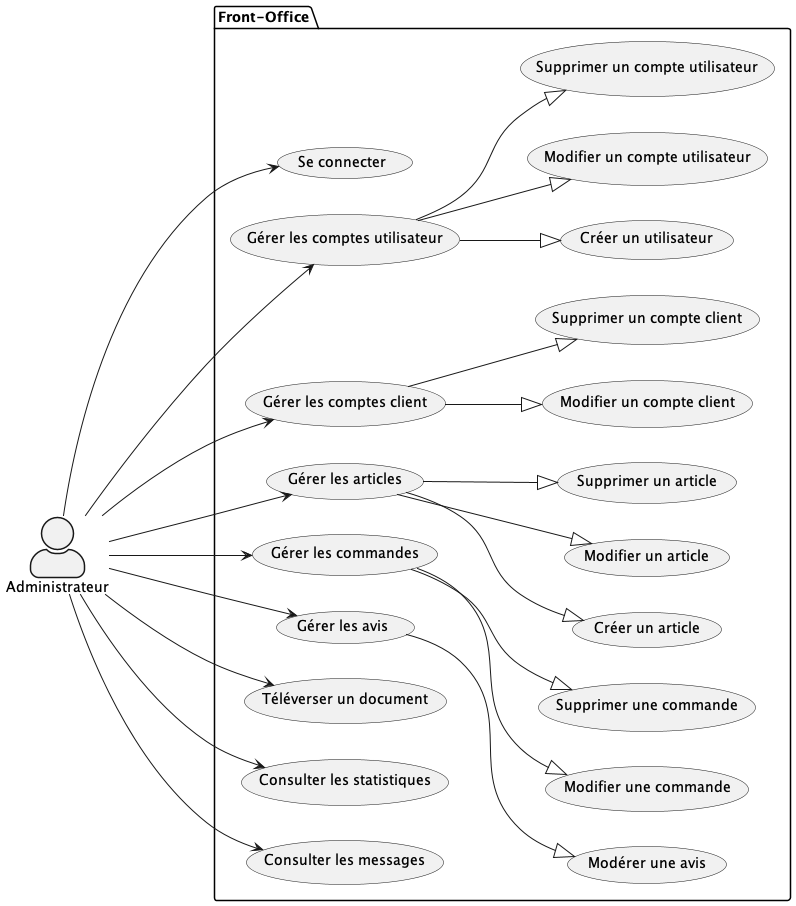

The diagram above was rendered by PlantUML. Its source (embedded in the PNG):
@startuml

left to right direction
skinparam actorStyle awesome

actor "Administrateur" as admin

package "Front-Office" {
    "Se connecter" as (sign-in)
    "Gérer les comptes utilisateur" as (user)
    "Créer un utilisateur" as (user-add)
    "Modifier un compte utilisateur" as (user-update)
    "Supprimer un compte utilisateur" as (user-delete)
    "Gérer les comptes client" as (customer)
    "Modifier un compte client" as (customer-update)
    "Supprimer un compte client" as (customer-delete)
    "Gérer les articles" as (item)
    "Créer un article" as (item-add)
    "Modifier un article" as (item-update)
    "Supprimer un article" as (item-delete)
    "Gérer les commandes" as (order)
    "Modifier une commande" as (order-update)
    "Supprimer une commande" as (order-delete)
    "Gérer les avis" as (review)
    "Modérer une avis" as (review-delete)
    "Téléverser un document" as (upload)
    "Consulter les statistiques" as (analytics)
    "Consulter les messages" as (read)
}

admin ---> (sign-in)
admin ---> (user)
(user) --|> (user-add)
(user) --|> (user-update)
(user) --|> (user-delete)
admin ---> (customer)
(customer) --|> (customer-update)
(customer) --|> (customer-delete)
admin ---> (item)
(item) --|> (item-add)
(item) --|> (item-update)
(item) --|> (item-delete)
admin ---> (order)
(order) --|> (order-update)
(order) --|> (order-delete)
admin ---> (review)
(review) --|> (review-delete)
admin ---> (upload)
admin ---> (analytics)
admin ---> (read)

@enduml